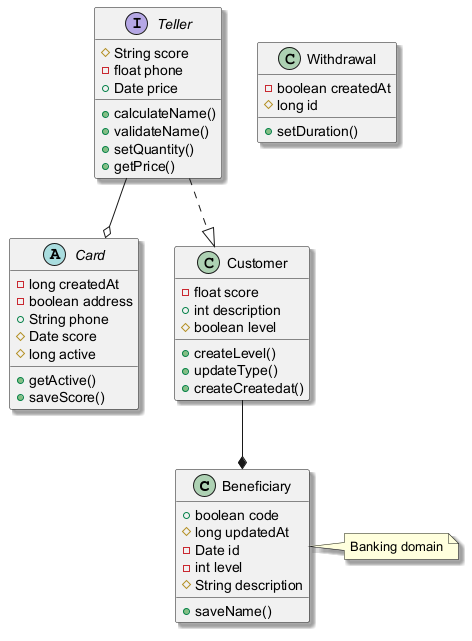

The diagram above was rendered by PlantUML. Its source (embedded in the PNG):
@startuml
skinparam shadowing true
class Beneficiary {
  +boolean code
  #long updatedAt
  -Date id
  -int level
  #String description
  +saveName()
}
interface Teller {
  #String score
  -float phone
  +Date price
  +calculateName()
  +validateName()
  +setQuantity()
  +getPrice()
}
class Withdrawal {
  -boolean createdAt
  #long id
  +setDuration()
}
abstract class Card {
  -long createdAt
  -boolean address
  +String phone
  #Date score
  #long active
  +getActive()
  +saveScore()
}
class Customer {
  -float score
  +int description
  #boolean level
  +createLevel()
  +updateType()
  +createCreatedat()
}
Teller ..|> Customer
Customer --* Beneficiary
Teller --o Card
note right of Beneficiary : Banking domain
@enduml